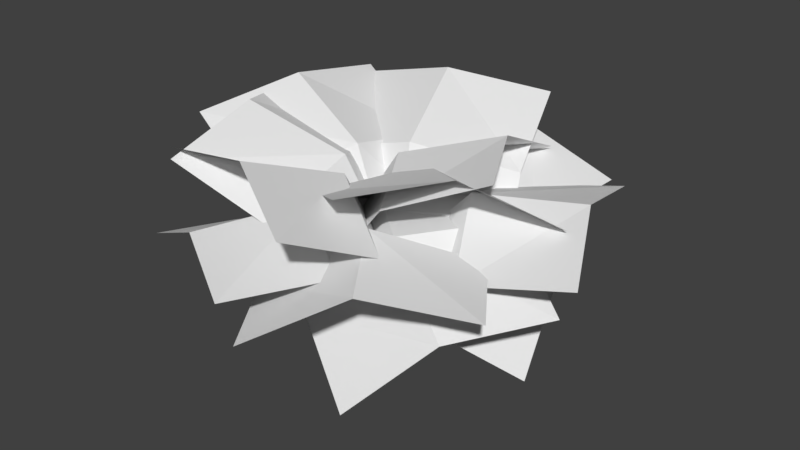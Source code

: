 # Source: felce.blend  (saved by Blender 2.79.0; exported with 4.5.12 LTS)
import bpy
from mathutils import Matrix  # noqa: F401  (used for matrix-valued properties, if any)

bpy.ops.wm.read_factory_settings(use_empty=True)
scene = bpy.context.scene
scene.name = 'Scene'

# ---- collections
col_collection_1 = bpy.data.collections.new('Collection 1'); scene.collection.children.link(col_collection_1)

# ---- materials (node trees are filled in below, after node groups)
mat_fern_leaf_png_32_003 = bpy.data.materials.new('fern-leaf-png-32.003')
mat_fern_leaf_png_32_003.alpha_threshold = 0.0
mat_fern_leaf_png_32_003.use_transparent_shadow = False
mat_fern_leaf_png_32_003.roughness = 0.5
mat_fern_leaf_png_32_003.specular_intensity = 0.0

# ---- material node trees

# ---- world
world_world = bpy.data.worlds.new('World'); scene.world = world_world
world_world.color = (0.05088, 0.05088, 0.05088)
world_world.use_sun_shadow = False
world_world.sun_shadow_jitter_overblur = 0.0
world_world.cycles.sampling_method = 'MANUAL'

# ---- meshes
me_fern_leaf_png_32_003 = bpy.data.meshes.new('fern-leaf-png-32.003')
me_fern_leaf_png_32_003.from_pydata([(-0.5399, -0.3915, 0.7573), (0.1594, -0.5385, 0.05771), (-0.3006, 0.5788, 0.7927), (0.3987, 0.4318, 0.09312), (-0.08968, -0.4937, 0.5141), (0.1497, 0.4766, 0.5495), (-0.3197, 0.06492, 0.8816), (0.3796, -0.08203, 0.182), (0.1625, -0.04637, 0.6722), (0.07914, 0.9618, 0.4862), (-0.1029, 0.07529, 0.06068), (1.061, 0.7734, 0.4586), (0.8788, -0.1131, 0.03313), (-0.02021, 0.4554, 0.4085), (0.9615, 0.267, 0.381), (0.5617, 0.8044, 0.6075), (0.3796, -0.08203, 0.182), (0.4597, 0.278, 0.5727), (1.334, -0.6315, 0.4253), (0.8292, 0.1748, 0.1172), (0.5234, -1.197, 0.2743), (0.01843, -0.3907, -0.0338), (1.038, -0.2024, 0.4116), (0.2267, -0.7679, 0.2605), (0.8846, -0.8883, 0.4901), (0.3796, -0.08203, 0.182), (0.5739, -0.451, 0.5209), (0.6379, -1.042, 0.7156), (0.8257, -0.3188, 0.05065), (-0.3197, -0.7561, 0.7555), (-0.1318, -0.03322, 0.09058), (0.7645, -0.5863, 0.4945), (-0.1931, -0.3007, 0.5344), (0.1918, -0.8049, 0.8469), (0.3796, -0.08203, 0.182), (0.3287, -0.3197, 0.6612), (0.7477, 0.7167, 0.5665), (0.0432, 0.3469, -0.0392), (1.052, -0.2118, 0.7799), (0.3471, -0.5816, 0.1742), (0.2997, 0.5267, 0.3781), (0.6036, -0.4017, 0.5916), (0.8039, 0.2474, 0.7877), (0.09938, -0.1224, 0.182), (0.3255, 0.05588, 0.6357), (0.9165, 0.7117, 0.2367), (0.03215, 0.3022, 0.4607), (1.228, -0.1635, -0.1331), (0.3438, -0.5731, 0.09092), (0.5262, 0.4685, 0.4834), (0.8379, -0.4067, 0.1136), (1.124, 0.2357, 0.1864), (0.2399, -0.1739, 0.4105), (0.7504, -0.0197, 0.4759), (-0.3088, 0.5567, 0.7573), (-0.08623, -0.1223, 0.05771), (0.651, 0.8349, 0.7927), (0.8736, 0.1559, 0.09312), (-0.1721, 0.1157, 0.5141), (0.7878, 0.3939, 0.5495), (0.1966, 0.5943, 0.8816), (0.4192, -0.08466, 0.182), (0.3414, 0.1212, 0.6722), (1.173, 0.6977, 0.4862), (0.314, 0.4119, 0.06068), (1.501, -0.2465, 0.4586), (0.642, -0.5324, 0.03313), (0.6845, 0.5304, 0.4085), (1.013, -0.4139, 0.381), (1.278, 0.2012, 0.6075), (0.4192, -0.08466, 0.182), (0.771, 0.02616, 0.5727), (0.421, -1.186, 0.4253), (0.8665, -0.3455, 0.1172), (-0.4743, -0.7669, 0.2743), (-0.02878, 0.07367, -0.0338), (0.6441, -0.7145, 0.4116), (-0.2512, -0.2954, 0.2605), (-0.02634, -0.9252, 0.4901), (0.4192, -0.08466, 0.182), (0.1968, -0.4374, 0.5209), (-0.2825, -0.7883, 0.7156), (0.4374, -0.5894, 0.05065), (-0.5143, 0.1836, 0.7555), (0.2056, 0.3826, 0.09058), (0.1751, -0.6701, 0.4945), (-0.05666, 0.3018, 0.5344), (-0.3007, -0.2837, 0.8469), (0.4192, -0.08466, 0.182), (0.1879, -0.1595, 0.6612), (1.295, -0.003775, 0.5665), (0.6222, 0.4212, -0.0392), (0.6431, -0.7314, 0.7799), (-0.02966, -0.3065, 0.1742), (0.9063, 0.2891, 0.3781), (0.2544, -0.4385, 0.5916), (0.9167, -0.2872, 0.7877), (0.244, 0.1378, 0.182), (0.5115, 0.03124, 0.6357), (1.375, -0.1524, 0.2367), (0.578, 0.4084, 0.4607), (0.7731, -0.8601, -0.1331), (-0.02392, -0.2993, 0.09092), (0.9693, 0.06385, 0.4834), (0.3673, -0.6439, 0.1136), (1.067, -0.5704, 0.1864), (0.2698, -0.00961, 0.4105), (0.6587, -0.3746, 0.4759)], [], [(8, 7, 3, 5), (6, 8, 5, 2), (0, 4, 8, 6), (4, 1, 7, 8), (17, 16, 12, 14), (15, 17, 14, 11), (9, 13, 17, 15), (13, 10, 16, 17), (26, 25, 21, 23), (24, 26, 23, 20), (18, 22, 26, 24), (22, 19, 25, 26), (35, 34, 30, 32), (33, 35, 32, 29), (27, 31, 35, 33), (31, 28, 34, 35), (44, 43, 39, 41), (42, 44, 41, 38), (36, 40, 44, 42), (40, 37, 43, 44), (53, 52, 48, 50), (51, 53, 50, 47), (45, 49, 53, 51), (49, 46, 52, 53), (62, 61, 57, 59), (60, 62, 59, 56), (54, 58, 62, 60), (58, 55, 61, 62), (71, 70, 66, 68), (69, 71, 68, 65), (63, 67, 71, 69), (67, 64, 70, 71), (80, 79, 75, 77), (78, 80, 77, 74), (72, 76, 80, 78), (76, 73, 79, 80), (89, 88, 84, 86), (87, 89, 86, 83), (81, 85, 89, 87), (85, 82, 88, 89), (98, 97, 93, 95), (96, 98, 95, 92), (90, 94, 98, 96), (94, 91, 97, 98), (107, 106, 102, 104), (105, 107, 104, 101), (99, 103, 107, 105), (103, 100, 106, 107)])
_uv = me_fern_leaf_png_32_003.uv_layers.new(name='UVMap')
_uv.uv.foreach_set('vector', [0.5, 0.5, 1.0, 0.5, 1.0, 1.0, 0.5, 1.0, 0.0, 0.5, 0.5, 0.5, 0.5, 1.0, 0.0, 1.0, 0.0, 0.0, 0.5, 0.0, 0.5, 0.5, 0.0, 0.5, 0.5, 0.0, 1.0, 0.0, 1.0, 0.5, 0.5, 0.5, 0.5, 0.5, 1.0, 0.5, 1.0, 1.0, 0.5, 1.0, 0.0, 0.5, 0.5, 0.5, 0.5, 1.0, 0.0, 1.0, 0.0, 0.0, 0.5, 0.0, 0.5, 0.5, 0.0, 0.5, 0.5, 0.0, 1.0, 0.0, 1.0, 0.5, 0.5, 0.5, 0.5, 0.5, 1.0, 0.5, 1.0, 1.0, 0.5, 1.0, 0.0, 0.5, 0.5, 0.5, 0.5, 1.0, 0.0, 1.0, 0.0, 0.0, 0.5, 0.0, 0.5, 0.5, 0.0, 0.5, 0.5, 0.0, 1.0, 0.0, 1.0, 0.5, 0.5, 0.5, 0.5, 0.5, 1.0, 0.5, 1.0, 1.0, 0.5, 1.0, 0.0, 0.5, 0.5, 0.5, 0.5, 1.0, 0.0, 1.0, 0.0, 0.0, 0.5, 0.0, 0.5, 0.5, 0.0, 0.5, 0.5, 0.0, 1.0, 0.0, 1.0, 0.5, 0.5, 0.5, 0.5, 0.5, 1.0, 0.5, 1.0, 1.0, 0.5, 1.0, 0.0, 0.5, 0.5, 0.5, 0.5, 1.0, 0.0, 1.0, 0.0, 0.0, 0.5, 0.0, 0.5, 0.5, 0.0, 0.5, 0.5, 0.0, 1.0, 0.0, 1.0, 0.5, 0.5, 0.5, 0.5, 0.5, 1.0, 0.5, 1.0, 1.0, 0.5, 1.0, 0.0, 0.5, 0.5, 0.5, 0.5, 1.0, 0.0, 1.0, 0.0, 0.0, 0.5, 0.0, 0.5, 0.5, 0.0, 0.5, 0.5, 0.0, 1.0, 0.0, 1.0, 0.5, 0.5, 0.5, 0.5, 0.5, 1.0, 0.5, 1.0, 1.0, 0.5, 1.0, 0.0, 0.5, 0.5, 0.5, 0.5, 1.0, 0.0, 1.0, 0.0, 0.0, 0.5, 0.0, 0.5, 0.5, 0.0, 0.5, 0.5, 0.0, 1.0, 0.0, 1.0, 0.5, 0.5, 0.5, 0.5, 0.5, 1.0, 0.5, 1.0, 1.0, 0.5, 1.0, 0.0, 0.5, 0.5, 0.5, 0.5, 1.0, 0.0, 1.0, 0.0, 0.0, 0.5, 0.0, 0.5, 0.5, 0.0, 0.5, 0.5, 0.0, 1.0, 0.0, 1.0, 0.5, 0.5, 0.5, 0.5, 0.5, 1.0, 0.5, 1.0, 1.0, 0.5, 1.0, 0.0, 0.5, 0.5, 0.5, 0.5, 1.0, 0.0, 1.0, 0.0, 0.0, 0.5, 0.0, 0.5, 0.5, 0.0, 0.5, 0.5, 0.0, 1.0, 0.0, 1.0, 0.5, 0.5, 0.5, 0.5, 0.5, 1.0, 0.5, 1.0, 1.0, 0.5, 1.0, 0.0, 0.5, 0.5, 0.5, 0.5, 1.0, 0.0, 1.0, 0.0, 0.0, 0.5, 0.0, 0.5, 0.5, 0.0, 0.5, 0.5, 0.0, 1.0, 0.0, 1.0, 0.5, 0.5, 0.5, 0.5, 0.5, 1.0, 0.5, 1.0, 1.0, 0.5, 1.0, 0.0, 0.5, 0.5, 0.5, 0.5, 1.0, 0.0, 1.0, 0.0, 0.0, 0.5, 0.0, 0.5, 0.5, 0.0, 0.5, 0.5, 0.0, 1.0, 0.0, 1.0, 0.5, 0.5, 0.5, 0.5, 0.5, 1.0, 0.5, 1.0, 1.0, 0.5, 1.0, 0.0, 0.5, 0.5, 0.5, 0.5, 1.0, 0.0, 1.0, 0.0, 0.0, 0.5, 0.0, 0.5, 0.5, 0.0, 0.5, 0.5, 0.0, 1.0, 0.0, 1.0, 0.5, 0.5, 0.5])
me_fern_leaf_png_32_003.materials.append(mat_fern_leaf_png_32_003)
me_fern_leaf_png_32_003.use_remesh_preserve_volume = False
me_fern_leaf_png_32_003.use_remesh_preserve_attributes = False
me_fern_leaf_png_32_003.use_mirror_vertex_groups = False
me_fern_leaf_png_32_003.update()

# ---- objects
ob_fern_leaf_png_32_000 = bpy.data.objects.new('fern-leaf-png-32.000', me_fern_leaf_png_32_003)

# ---- transforms, parenting, visibility, modifiers, constraints
ob_fern_leaf_png_32_000.location = (0.0, 0.0, 0.0)
ob_fern_leaf_png_32_000.scale = (30.59, 30.59, 30.59)
ob_fern_leaf_png_32_000.lineart.crease_threshold = 0.0

# ---- collection membership
col_collection_1.objects.link(ob_fern_leaf_png_32_000)

# ---- scene / render settings (as saved in the file)
scene.frame_start = 1; scene.frame_end = 250; scene.frame_set(0)
scene.render.engine = 'BLENDER_EEVEE_NEXT'
scene.render.resolution_percentage = 50
scene.render.dither_intensity = 0.0
scene.cycles.use_denoising = False
scene.cycles.samples = 128
scene.cycles.sampling_pattern = 'TABULATED_SOBOL'
scene.cycles.light_sampling_threshold = 0.0
scene.cycles.use_adaptive_sampling = False
scene.cycles.use_light_tree = False
scene.cycles.blur_glossy = 0.0
scene.cycles.sample_clamp_indirect = 0.0
scene.view_settings.view_transform = 'Standard'
bpy.context.view_layer.update()

# ---- added for rendering (the .blend has no active camera and no usable light): camera, sun
cam_auto = bpy.data.cameras.new('AutoCamera')
cam_auto.lens = 50.0
cam_auto.sensor_width = 36.0
cam_auto.clip_end = 1559.19
ob_auto_camera = bpy.data.objects.new('AutoCamera', cam_auto)
scene.collection.objects.link(ob_auto_camera)
ob_auto_camera.location = (103.537, -110.21, 82.5219)
ob_auto_camera.rotation_euler = (1.09748, -7.21219e-08, 0.694738)
scene.camera = ob_auto_camera
light_auto_sun = bpy.data.lights.new('AutoSun', 'SUN')
light_auto_sun.energy = 3.0
light_auto_sun.angle = 0.0523599
ob_auto_sun = bpy.data.objects.new('AutoSun', light_auto_sun)
scene.collection.objects.link(ob_auto_sun)
ob_auto_sun.rotation_euler = (0.872665, 0.174533, 0.523599)
bpy.context.view_layer.update()
